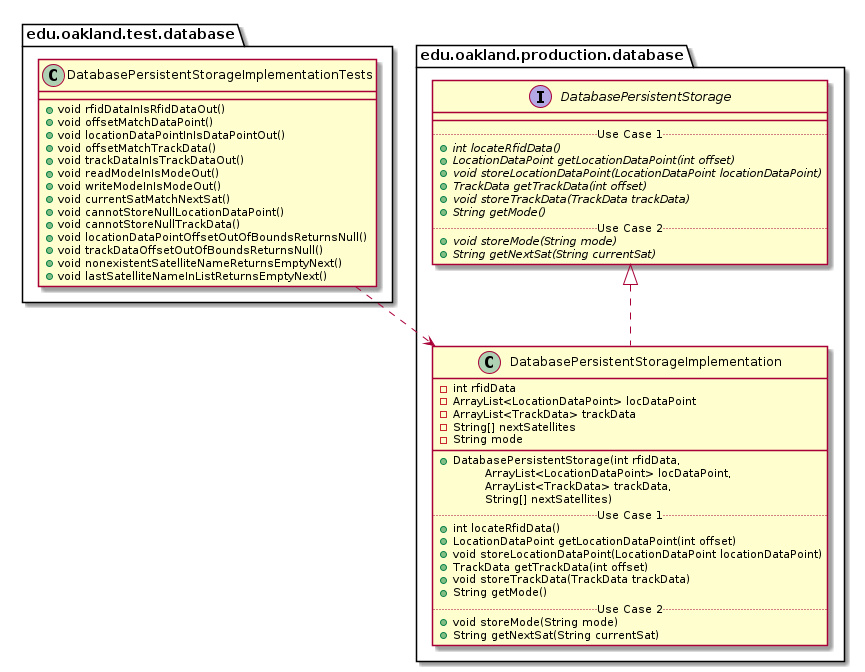

The diagram above was rendered by PlantUML. Its source (embedded in the PNG):
@startuml DatabasePersistentStorageImplementationTests_Closure


package edu.oakland.test.database {
    class DatabasePersistentStorageImplementationTests {
        + void rfidDataInIsRfidDataOut()
        + void offsetMatchDataPoint()
        + void locationDataPointInIsDataPointOut()
        + void offsetMatchTrackData()
        + void trackDataInIsTrackDataOut()
        + void readModeInIsModeOut()
        + void writeModeInIsModeOut()
        + void currentSatMatchNextSat()
        + void cannotStoreNullLocationDataPoint()
        + void cannotStoreNullTrackData()
        + void locationDataPointOffsetOutOfBoundsReturnsNull()
        + void trackDataOffsetOutOfBoundsReturnsNull()
        + void nonexistentSatelliteNameReturnsEmptyNext()
        + void lastSatelliteNameInListReturnsEmptyNext()
    }
}




package edu.oakland.production.database {
    class DatabasePersistentStorageImplementation {
        - int rfidData
        - ArrayList<LocationDataPoint> locDataPoint
        - ArrayList<TrackData> trackData
        - String[] nextSatellites
        - String mode
        __
        + DatabasePersistentStorage(int rfidData, 
        \tArrayList<LocationDataPoint> locDataPoint, 
        \tArrayList<TrackData> trackData, 
        \tString[] nextSatellites)
        .. Use Case 1 ..
        + int locateRfidData()
        + LocationDataPoint getLocationDataPoint(int offset)
        + void storeLocationDataPoint(LocationDataPoint locationDataPoint)
        + TrackData getTrackData(int offset)
        + void storeTrackData(TrackData trackData)
        + String getMode()
        .. Use Case 2 ..
        + void storeMode(String mode)
        + String getNextSat(String currentSat)
    }
}




package edu.oakland.production.database {
    interface DatabasePersistentStorage {
        __
        .. Use Case 1 ..
        {abstract} + int locateRfidData()
        {abstract} + LocationDataPoint getLocationDataPoint(int offset)
        {abstract} + void storeLocationDataPoint(LocationDataPoint locationDataPoint)
        {abstract} + TrackData getTrackData(int offset)
        {abstract} + void storeTrackData(TrackData trackData)
        {abstract} + String getMode()
        .. Use Case 2 ..
        {abstract} + void storeMode(String mode)
        {abstract} + String getNextSat(String currentSat)
    }
}






DatabasePersistentStorageImplementation .up.|> DatabasePersistentStorage





DatabasePersistentStorageImplementationTests ..> DatabasePersistentStorageImplementation



@enduml